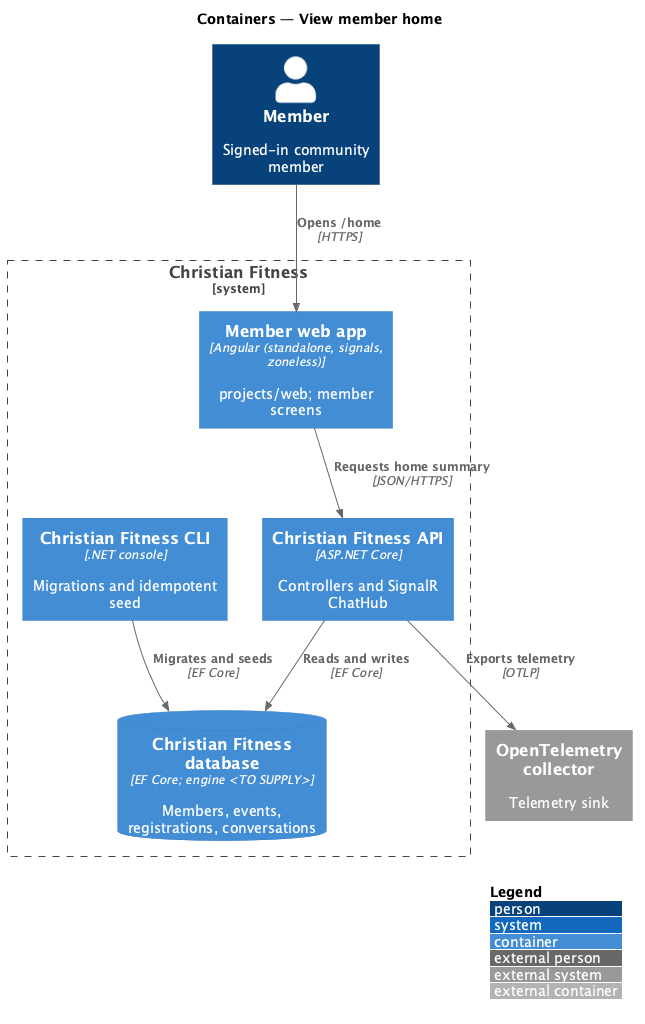

The diagram above was rendered by PlantUML. Its source (embedded in the PNG):
@startuml
!include <C4/C4_Container>
LAYOUT_WITH_LEGEND()
title Containers — View member home

Person(user, "Member", "Signed-in community member")
System_Boundary(cf, "Christian Fitness") {
  Container(web, "Member web app", "Angular (standalone, signals, zoneless)", "projects/web; member screens")
  Container(api, "Christian Fitness API", "ASP.NET Core", "Controllers and SignalR ChatHub")
  ContainerDb(db, "Christian Fitness database", "EF Core; engine <TO SUPPLY>", "Members, events, registrations, conversations")
  Container(cli, "Christian Fitness CLI", ".NET console", "Migrations and idempotent seed")
}
System_Ext(otel, "OpenTelemetry collector", "Telemetry sink")

Rel(user, web, "Opens /home", "HTTPS")
Rel(web, api, "Requests home summary", "JSON/HTTPS")
Rel(api, db, "Reads and writes", "EF Core")
Rel(cli, db, "Migrates and seeds", "EF Core")
Rel(api, otel, "Exports telemetry", "OTLP")
@enduml